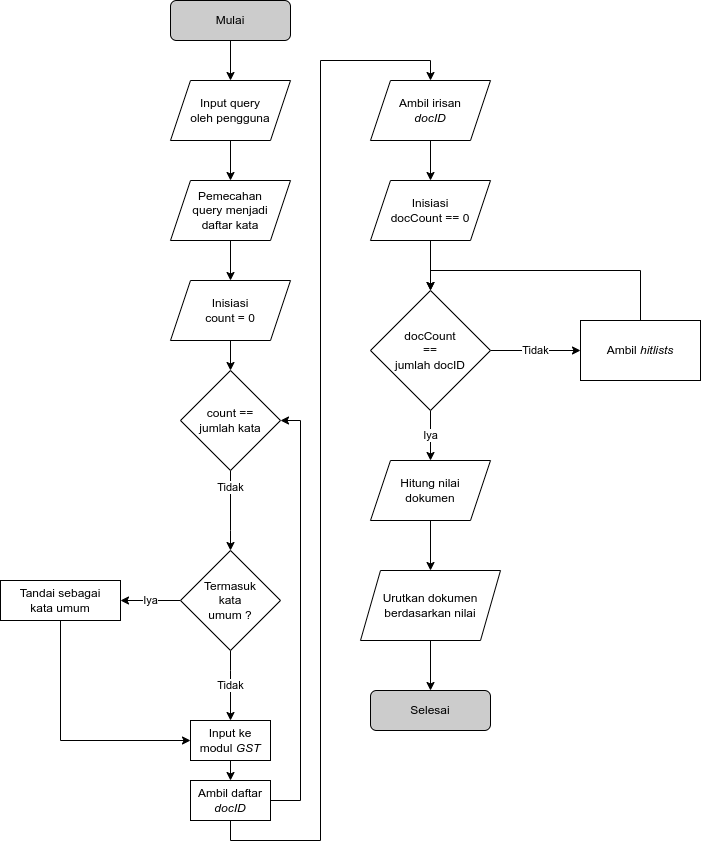

The diagram above was exported from draw.io. Its source (the exported page's mxGraphModel, read from the mxfile embedded in the PNG):
<mxGraphModel dx="1870" dy="912" grid="1" gridSize="10" guides="1" tooltips="1" connect="1" arrows="1" fold="1" page="1" pageScale="1" pageWidth="850" pageHeight="1100" math="0" shadow="0">
  <root>
    <mxCell id="0" />
    <mxCell id="1" parent="0" />
    <mxCell id="NIiH3qbf_WvSv3GSYzC2-1" style="edgeStyle=orthogonalEdgeStyle;rounded=0;orthogonalLoop=1;jettySize=auto;html=1;exitX=0.5;exitY=1;exitDx=0;exitDy=0;entryX=0.5;entryY=0;entryDx=0;entryDy=0;" parent="1" source="NIiH3qbf_WvSv3GSYzC2-2" target="NIiH3qbf_WvSv3GSYzC2-4" edge="1">
      <mxGeometry relative="1" as="geometry" />
    </mxCell>
    <mxCell id="NIiH3qbf_WvSv3GSYzC2-2" value="Mulai" style="rounded=1;whiteSpace=wrap;html=1;fillColor=#CCCCCC;" parent="1" vertex="1">
      <mxGeometry x="250" y="42" width="120" height="40" as="geometry" />
    </mxCell>
    <mxCell id="NIiH3qbf_WvSv3GSYzC2-3" style="edgeStyle=orthogonalEdgeStyle;rounded=0;orthogonalLoop=1;jettySize=auto;html=1;exitX=0.5;exitY=1;exitDx=0;exitDy=0;" parent="1" source="NIiH3qbf_WvSv3GSYzC2-4" target="NIiH3qbf_WvSv3GSYzC2-6" edge="1">
      <mxGeometry relative="1" as="geometry" />
    </mxCell>
    <mxCell id="NIiH3qbf_WvSv3GSYzC2-4" value="Input query&lt;br&gt;oleh pengguna" style="shape=parallelogram;perimeter=parallelogramPerimeter;whiteSpace=wrap;html=1;fixedSize=1;" parent="1" vertex="1">
      <mxGeometry x="250" y="122" width="120" height="60" as="geometry" />
    </mxCell>
    <mxCell id="NIiH3qbf_WvSv3GSYzC2-5" style="edgeStyle=orthogonalEdgeStyle;rounded=0;orthogonalLoop=1;jettySize=auto;html=1;exitX=0.5;exitY=1;exitDx=0;exitDy=0;entryX=0.5;entryY=0;entryDx=0;entryDy=0;" parent="1" source="NIiH3qbf_WvSv3GSYzC2-6" target="NIiH3qbf_WvSv3GSYzC2-8" edge="1">
      <mxGeometry relative="1" as="geometry" />
    </mxCell>
    <mxCell id="NIiH3qbf_WvSv3GSYzC2-6" value="Pemecahan&lt;br&gt;query menjadi&lt;br&gt;daftar kata" style="shape=parallelogram;perimeter=parallelogramPerimeter;whiteSpace=wrap;html=1;fixedSize=1;" parent="1" vertex="1">
      <mxGeometry x="250" y="222" width="120" height="60" as="geometry" />
    </mxCell>
    <mxCell id="NIiH3qbf_WvSv3GSYzC2-7" style="edgeStyle=orthogonalEdgeStyle;rounded=0;orthogonalLoop=1;jettySize=auto;html=1;exitX=0.5;exitY=1;exitDx=0;exitDy=0;entryX=0.5;entryY=0;entryDx=0;entryDy=0;" parent="1" source="NIiH3qbf_WvSv3GSYzC2-8" target="NIiH3qbf_WvSv3GSYzC2-10" edge="1">
      <mxGeometry relative="1" as="geometry" />
    </mxCell>
    <mxCell id="NIiH3qbf_WvSv3GSYzC2-8" value="Inisiasi&lt;br&gt;count = 0" style="shape=parallelogram;perimeter=parallelogramPerimeter;whiteSpace=wrap;html=1;fixedSize=1;" parent="1" vertex="1">
      <mxGeometry x="250" y="322" width="120" height="60" as="geometry" />
    </mxCell>
    <mxCell id="NIiH3qbf_WvSv3GSYzC2-9" value="Tidak" style="edgeStyle=orthogonalEdgeStyle;rounded=0;orthogonalLoop=1;jettySize=auto;html=1;exitX=0.5;exitY=1;exitDx=0;exitDy=0;entryX=0.5;entryY=0;entryDx=0;entryDy=0;" parent="1" source="NIiH3qbf_WvSv3GSYzC2-10" target="NIiH3qbf_WvSv3GSYzC2-13" edge="1">
      <mxGeometry x="-0.5789" relative="1" as="geometry">
        <mxPoint x="380" y="572" as="targetPoint" />
        <Array as="points">
          <mxPoint x="310" y="572" />
          <mxPoint x="310" y="572" />
        </Array>
        <mxPoint as="offset" />
      </mxGeometry>
    </mxCell>
    <mxCell id="NIiH3qbf_WvSv3GSYzC2-10" value="count ==&lt;br&gt;jumlah kata" style="rhombus;whiteSpace=wrap;html=1;" parent="1" vertex="1">
      <mxGeometry x="260" y="412" width="100" height="100" as="geometry" />
    </mxCell>
    <mxCell id="NIiH3qbf_WvSv3GSYzC2-11" value="Tidak" style="edgeStyle=orthogonalEdgeStyle;rounded=0;orthogonalLoop=1;jettySize=auto;html=1;exitX=0.5;exitY=1;exitDx=0;exitDy=0;entryX=0.5;entryY=0;entryDx=0;entryDy=0;" parent="1" source="NIiH3qbf_WvSv3GSYzC2-13" target="NIiH3qbf_WvSv3GSYzC2-18" edge="1">
      <mxGeometry relative="1" as="geometry">
        <Array as="points">
          <mxPoint x="310" y="712" />
          <mxPoint x="310" y="712" />
        </Array>
      </mxGeometry>
    </mxCell>
    <mxCell id="NIiH3qbf_WvSv3GSYzC2-12" value="Iya" style="edgeStyle=orthogonalEdgeStyle;rounded=0;orthogonalLoop=1;jettySize=auto;html=1;exitX=0;exitY=0.5;exitDx=0;exitDy=0;entryX=1;entryY=0.5;entryDx=0;entryDy=0;" parent="1" source="NIiH3qbf_WvSv3GSYzC2-13" target="NIiH3qbf_WvSv3GSYzC2-15" edge="1">
      <mxGeometry relative="1" as="geometry" />
    </mxCell>
    <mxCell id="NIiH3qbf_WvSv3GSYzC2-13" value="Termasuk&lt;br&gt;kata&lt;br&gt;umum ?" style="rhombus;whiteSpace=wrap;html=1;" parent="1" vertex="1">
      <mxGeometry x="260" y="592" width="100" height="100" as="geometry" />
    </mxCell>
    <mxCell id="NIiH3qbf_WvSv3GSYzC2-14" style="edgeStyle=orthogonalEdgeStyle;rounded=0;orthogonalLoop=1;jettySize=auto;html=1;entryX=0;entryY=0.5;entryDx=0;entryDy=0;exitX=0.5;exitY=1;exitDx=0;exitDy=0;" parent="1" source="NIiH3qbf_WvSv3GSYzC2-15" target="NIiH3qbf_WvSv3GSYzC2-18" edge="1">
      <mxGeometry relative="1" as="geometry" />
    </mxCell>
    <mxCell id="NIiH3qbf_WvSv3GSYzC2-15" value="Tandai sebagai&lt;br&gt;kata umum" style="rounded=0;whiteSpace=wrap;html=1;" parent="1" vertex="1">
      <mxGeometry x="80" y="622" width="120" height="40" as="geometry" />
    </mxCell>
    <mxCell id="NIiH3qbf_WvSv3GSYzC2-16" style="edgeStyle=orthogonalEdgeStyle;rounded=0;orthogonalLoop=1;jettySize=auto;html=1;exitX=1;exitY=0.5;exitDx=0;exitDy=0;entryX=1;entryY=0.5;entryDx=0;entryDy=0;" parent="1" source="NIiH3qbf_WvSv3GSYzC2-36" target="NIiH3qbf_WvSv3GSYzC2-10" edge="1">
      <mxGeometry relative="1" as="geometry">
        <Array as="points">
          <mxPoint x="380" y="842" />
          <mxPoint x="380" y="462" />
        </Array>
      </mxGeometry>
    </mxCell>
    <mxCell id="NIiH3qbf_WvSv3GSYzC2-17" style="edgeStyle=orthogonalEdgeStyle;rounded=0;orthogonalLoop=1;jettySize=auto;html=1;exitX=0.5;exitY=1;exitDx=0;exitDy=0;entryX=0.5;entryY=0;entryDx=0;entryDy=0;" parent="1" source="NIiH3qbf_WvSv3GSYzC2-36" target="NIiH3qbf_WvSv3GSYzC2-20" edge="1">
      <mxGeometry relative="1" as="geometry">
        <mxPoint x="430" y="312" as="targetPoint" />
      </mxGeometry>
    </mxCell>
    <mxCell id="NIiH3qbf_WvSv3GSYzC2-37" style="edgeStyle=orthogonalEdgeStyle;rounded=0;orthogonalLoop=1;jettySize=auto;html=1;exitX=0.5;exitY=1;exitDx=0;exitDy=0;entryX=0.5;entryY=0;entryDx=0;entryDy=0;" parent="1" source="NIiH3qbf_WvSv3GSYzC2-18" target="NIiH3qbf_WvSv3GSYzC2-36" edge="1">
      <mxGeometry relative="1" as="geometry" />
    </mxCell>
    <mxCell id="NIiH3qbf_WvSv3GSYzC2-18" value="Input ke&lt;br&gt;modul &lt;i&gt;GST&lt;/i&gt;" style="rounded=0;whiteSpace=wrap;html=1;" parent="1" vertex="1">
      <mxGeometry x="270" y="762" width="80" height="40" as="geometry" />
    </mxCell>
    <mxCell id="NIiH3qbf_WvSv3GSYzC2-19" style="edgeStyle=orthogonalEdgeStyle;rounded=0;orthogonalLoop=1;jettySize=auto;html=1;exitX=0.5;exitY=1;exitDx=0;exitDy=0;entryX=0.5;entryY=0;entryDx=0;entryDy=0;" parent="1" source="NIiH3qbf_WvSv3GSYzC2-20" target="NIiH3qbf_WvSv3GSYzC2-22" edge="1">
      <mxGeometry relative="1" as="geometry" />
    </mxCell>
    <mxCell id="NIiH3qbf_WvSv3GSYzC2-20" value="Ambil irisan&lt;br&gt;&lt;i&gt;docID&lt;/i&gt;" style="shape=parallelogram;perimeter=parallelogramPerimeter;whiteSpace=wrap;html=1;fixedSize=1;" parent="1" vertex="1">
      <mxGeometry x="450" y="122" width="120" height="60" as="geometry" />
    </mxCell>
    <mxCell id="NIiH3qbf_WvSv3GSYzC2-21" style="edgeStyle=orthogonalEdgeStyle;rounded=0;orthogonalLoop=1;jettySize=auto;html=1;exitX=0.5;exitY=1;exitDx=0;exitDy=0;entryX=0.5;entryY=0;entryDx=0;entryDy=0;" parent="1" source="NIiH3qbf_WvSv3GSYzC2-22" target="NIiH3qbf_WvSv3GSYzC2-25" edge="1">
      <mxGeometry relative="1" as="geometry" />
    </mxCell>
    <mxCell id="NIiH3qbf_WvSv3GSYzC2-22" value="Inisiasi&lt;br&gt;docCount == 0" style="shape=parallelogram;perimeter=parallelogramPerimeter;whiteSpace=wrap;html=1;fixedSize=1;" parent="1" vertex="1">
      <mxGeometry x="450" y="222" width="120" height="60" as="geometry" />
    </mxCell>
    <mxCell id="NIiH3qbf_WvSv3GSYzC2-23" value="Tidak" style="edgeStyle=orthogonalEdgeStyle;rounded=0;orthogonalLoop=1;jettySize=auto;html=1;exitX=1;exitY=0.5;exitDx=0;exitDy=0;" parent="1" source="NIiH3qbf_WvSv3GSYzC2-25" target="NIiH3qbf_WvSv3GSYzC2-27" edge="1">
      <mxGeometry relative="1" as="geometry" />
    </mxCell>
    <mxCell id="NIiH3qbf_WvSv3GSYzC2-24" value="Iya" style="edgeStyle=orthogonalEdgeStyle;rounded=0;orthogonalLoop=1;jettySize=auto;html=1;exitX=0.5;exitY=1;exitDx=0;exitDy=0;entryX=0.5;entryY=0;entryDx=0;entryDy=0;" parent="1" source="NIiH3qbf_WvSv3GSYzC2-25" target="NIiH3qbf_WvSv3GSYzC2-29" edge="1">
      <mxGeometry relative="1" as="geometry" />
    </mxCell>
    <mxCell id="NIiH3qbf_WvSv3GSYzC2-25" value="docCount&lt;br&gt;==&lt;br&gt;jumlah docID" style="rhombus;whiteSpace=wrap;html=1;" parent="1" vertex="1">
      <mxGeometry x="450" y="332" width="120" height="120" as="geometry" />
    </mxCell>
    <mxCell id="NIiH3qbf_WvSv3GSYzC2-26" style="edgeStyle=orthogonalEdgeStyle;rounded=0;orthogonalLoop=1;jettySize=auto;html=1;exitX=0.5;exitY=0;exitDx=0;exitDy=0;entryX=0.5;entryY=0;entryDx=0;entryDy=0;" parent="1" source="NIiH3qbf_WvSv3GSYzC2-27" target="NIiH3qbf_WvSv3GSYzC2-25" edge="1">
      <mxGeometry relative="1" as="geometry">
        <Array as="points">
          <mxPoint x="720" y="312" />
          <mxPoint x="510" y="312" />
        </Array>
      </mxGeometry>
    </mxCell>
    <mxCell id="NIiH3qbf_WvSv3GSYzC2-27" value="Ambil &lt;i&gt;hitlists&lt;/i&gt;" style="rounded=0;whiteSpace=wrap;html=1;" parent="1" vertex="1">
      <mxGeometry x="660" y="362" width="120" height="60" as="geometry" />
    </mxCell>
    <mxCell id="NIiH3qbf_WvSv3GSYzC2-28" style="edgeStyle=orthogonalEdgeStyle;rounded=0;orthogonalLoop=1;jettySize=auto;html=1;entryX=0.5;entryY=0;entryDx=0;entryDy=0;" parent="1" source="NIiH3qbf_WvSv3GSYzC2-29" target="NIiH3qbf_WvSv3GSYzC2-31" edge="1">
      <mxGeometry relative="1" as="geometry" />
    </mxCell>
    <mxCell id="NIiH3qbf_WvSv3GSYzC2-29" value="Hitung nilai&lt;br&gt;dokumen" style="shape=parallelogram;perimeter=parallelogramPerimeter;whiteSpace=wrap;html=1;fixedSize=1;" parent="1" vertex="1">
      <mxGeometry x="450" y="502" width="120" height="60" as="geometry" />
    </mxCell>
    <mxCell id="NIiH3qbf_WvSv3GSYzC2-30" style="edgeStyle=orthogonalEdgeStyle;rounded=0;orthogonalLoop=1;jettySize=auto;html=1;entryX=0.5;entryY=0;entryDx=0;entryDy=0;" parent="1" source="NIiH3qbf_WvSv3GSYzC2-31" target="NIiH3qbf_WvSv3GSYzC2-32" edge="1">
      <mxGeometry relative="1" as="geometry" />
    </mxCell>
    <mxCell id="NIiH3qbf_WvSv3GSYzC2-31" value="Urutkan dokumen&lt;br&gt;berdasarkan nilai" style="shape=parallelogram;perimeter=parallelogramPerimeter;whiteSpace=wrap;html=1;fixedSize=1;" parent="1" vertex="1">
      <mxGeometry x="440" y="612" width="140" height="70" as="geometry" />
    </mxCell>
    <mxCell id="NIiH3qbf_WvSv3GSYzC2-32" value="Selesai" style="rounded=1;whiteSpace=wrap;html=1;fillColor=#CCCCCC;" parent="1" vertex="1">
      <mxGeometry x="450" y="732" width="120" height="40" as="geometry" />
    </mxCell>
    <mxCell id="NIiH3qbf_WvSv3GSYzC2-36" value="Ambil daftar&lt;br&gt;&lt;i&gt;docID&lt;/i&gt;" style="rounded=0;whiteSpace=wrap;html=1;" parent="1" vertex="1">
      <mxGeometry x="270" y="822" width="80" height="40" as="geometry" />
    </mxCell>
  </root>
</mxGraphModel>